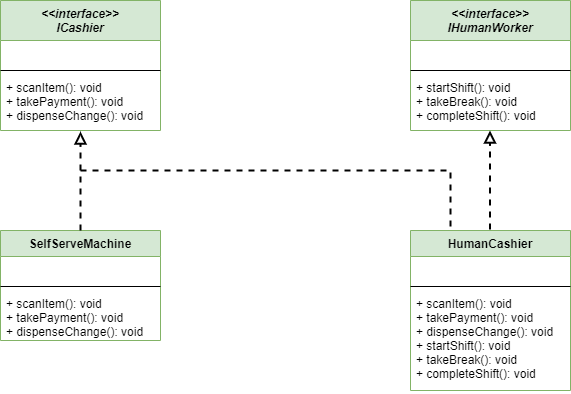

The diagram above was exported from draw.io. Its source (the exported page's mxGraphModel, read from the mxfile embedded in the PNG):
<mxGraphModel dx="1422" dy="794" grid="1" gridSize="10" guides="1" tooltips="1" connect="1" arrows="1" fold="1" page="1" pageScale="1" pageWidth="850" pageHeight="1100" math="0" shadow="0">
  <root>
    <mxCell id="0" />
    <mxCell id="1" parent="0" />
    <mxCell id="thi-7JYmhbStuKcXGJjv-1" value="&lt;&lt;interface&gt;&gt;&#10;ICashier" style="swimlane;fontStyle=3;align=center;verticalAlign=top;childLayout=stackLayout;horizontal=1;startSize=40;horizontalStack=0;resizeParent=1;resizeParentMax=0;resizeLast=0;collapsible=1;marginBottom=0;fillColor=#d5e8d4;strokeColor=#82b366;" vertex="1" parent="1">
      <mxGeometry x="110" y="90" width="160" height="130" as="geometry" />
    </mxCell>
    <mxCell id="thi-7JYmhbStuKcXGJjv-2" value=" " style="text;strokeColor=none;fillColor=none;align=left;verticalAlign=top;spacingLeft=4;spacingRight=4;overflow=hidden;rotatable=0;points=[[0,0.5],[1,0.5]];portConstraint=eastwest;" vertex="1" parent="thi-7JYmhbStuKcXGJjv-1">
      <mxGeometry y="40" width="160" height="26" as="geometry" />
    </mxCell>
    <mxCell id="thi-7JYmhbStuKcXGJjv-3" value="" style="line;strokeWidth=1;fillColor=none;align=left;verticalAlign=middle;spacingTop=-1;spacingLeft=3;spacingRight=3;rotatable=0;labelPosition=right;points=[];portConstraint=eastwest;" vertex="1" parent="thi-7JYmhbStuKcXGJjv-1">
      <mxGeometry y="66" width="160" height="8" as="geometry" />
    </mxCell>
    <mxCell id="thi-7JYmhbStuKcXGJjv-4" value="+ scanItem(): void&#10;+ takePayment(): void&#10;+ dispenseChange(): void" style="text;strokeColor=none;fillColor=none;align=left;verticalAlign=top;spacingLeft=4;spacingRight=4;overflow=hidden;rotatable=0;points=[[0,0.5],[1,0.5]];portConstraint=eastwest;" vertex="1" parent="thi-7JYmhbStuKcXGJjv-1">
      <mxGeometry y="74" width="160" height="56" as="geometry" />
    </mxCell>
    <mxCell id="thi-7JYmhbStuKcXGJjv-5" value="&lt;&lt;interface&gt;&gt;&#10;IHumanWorker" style="swimlane;fontStyle=3;align=center;verticalAlign=top;childLayout=stackLayout;horizontal=1;startSize=40;horizontalStack=0;resizeParent=1;resizeParentMax=0;resizeLast=0;collapsible=1;marginBottom=0;fillColor=#d5e8d4;strokeColor=#82b366;" vertex="1" parent="1">
      <mxGeometry x="520" y="90" width="160" height="130" as="geometry" />
    </mxCell>
    <mxCell id="thi-7JYmhbStuKcXGJjv-6" value=" " style="text;strokeColor=none;fillColor=none;align=left;verticalAlign=top;spacingLeft=4;spacingRight=4;overflow=hidden;rotatable=0;points=[[0,0.5],[1,0.5]];portConstraint=eastwest;" vertex="1" parent="thi-7JYmhbStuKcXGJjv-5">
      <mxGeometry y="40" width="160" height="26" as="geometry" />
    </mxCell>
    <mxCell id="thi-7JYmhbStuKcXGJjv-7" value="" style="line;strokeWidth=1;fillColor=none;align=left;verticalAlign=middle;spacingTop=-1;spacingLeft=3;spacingRight=3;rotatable=0;labelPosition=right;points=[];portConstraint=eastwest;" vertex="1" parent="thi-7JYmhbStuKcXGJjv-5">
      <mxGeometry y="66" width="160" height="8" as="geometry" />
    </mxCell>
    <mxCell id="thi-7JYmhbStuKcXGJjv-8" value="+ startShift(): void&#10;+ takeBreak(): void&#10;+ completeShift(): void" style="text;strokeColor=none;fillColor=none;align=left;verticalAlign=top;spacingLeft=4;spacingRight=4;overflow=hidden;rotatable=0;points=[[0,0.5],[1,0.5]];portConstraint=eastwest;" vertex="1" parent="thi-7JYmhbStuKcXGJjv-5">
      <mxGeometry y="74" width="160" height="56" as="geometry" />
    </mxCell>
    <mxCell id="thi-7JYmhbStuKcXGJjv-9" value="SelfServeMachine" style="swimlane;fontStyle=1;align=center;verticalAlign=top;childLayout=stackLayout;horizontal=1;startSize=26;horizontalStack=0;resizeParent=1;resizeParentMax=0;resizeLast=0;collapsible=1;marginBottom=0;fillColor=#d5e8d4;strokeColor=#82b366;" vertex="1" parent="1">
      <mxGeometry x="110" y="320" width="160" height="110" as="geometry" />
    </mxCell>
    <mxCell id="thi-7JYmhbStuKcXGJjv-10" value=" " style="text;strokeColor=none;fillColor=none;align=left;verticalAlign=top;spacingLeft=4;spacingRight=4;overflow=hidden;rotatable=0;points=[[0,0.5],[1,0.5]];portConstraint=eastwest;" vertex="1" parent="thi-7JYmhbStuKcXGJjv-9">
      <mxGeometry y="26" width="160" height="26" as="geometry" />
    </mxCell>
    <mxCell id="thi-7JYmhbStuKcXGJjv-11" value="" style="line;strokeWidth=1;fillColor=none;align=left;verticalAlign=middle;spacingTop=-1;spacingLeft=3;spacingRight=3;rotatable=0;labelPosition=right;points=[];portConstraint=eastwest;" vertex="1" parent="thi-7JYmhbStuKcXGJjv-9">
      <mxGeometry y="52" width="160" height="8" as="geometry" />
    </mxCell>
    <mxCell id="thi-7JYmhbStuKcXGJjv-12" value="+ scanItem(): void&#10;+ takePayment(): void&#10;+ dispenseChange(): void" style="text;strokeColor=none;fillColor=none;align=left;verticalAlign=top;spacingLeft=4;spacingRight=4;overflow=hidden;rotatable=0;points=[[0,0.5],[1,0.5]];portConstraint=eastwest;" vertex="1" parent="thi-7JYmhbStuKcXGJjv-9">
      <mxGeometry y="60" width="160" height="50" as="geometry" />
    </mxCell>
    <mxCell id="thi-7JYmhbStuKcXGJjv-13" value="HumanCashier" style="swimlane;fontStyle=1;align=center;verticalAlign=top;childLayout=stackLayout;horizontal=1;startSize=26;horizontalStack=0;resizeParent=1;resizeParentMax=0;resizeLast=0;collapsible=1;marginBottom=0;fillColor=#d5e8d4;strokeColor=#82b366;" vertex="1" parent="1">
      <mxGeometry x="520" y="320" width="160" height="160" as="geometry" />
    </mxCell>
    <mxCell id="thi-7JYmhbStuKcXGJjv-14" value=" " style="text;strokeColor=none;fillColor=none;align=left;verticalAlign=top;spacingLeft=4;spacingRight=4;overflow=hidden;rotatable=0;points=[[0,0.5],[1,0.5]];portConstraint=eastwest;" vertex="1" parent="thi-7JYmhbStuKcXGJjv-13">
      <mxGeometry y="26" width="160" height="26" as="geometry" />
    </mxCell>
    <mxCell id="thi-7JYmhbStuKcXGJjv-15" value="" style="line;strokeWidth=1;fillColor=none;align=left;verticalAlign=middle;spacingTop=-1;spacingLeft=3;spacingRight=3;rotatable=0;labelPosition=right;points=[];portConstraint=eastwest;" vertex="1" parent="thi-7JYmhbStuKcXGJjv-13">
      <mxGeometry y="52" width="160" height="8" as="geometry" />
    </mxCell>
    <mxCell id="thi-7JYmhbStuKcXGJjv-16" value="+ scanItem(): void&#10;+ takePayment(): void&#10;+ dispenseChange(): void&#10;+ startShift(): void&#10;+ takeBreak(): void&#10;+ completeShift(): void" style="text;strokeColor=none;fillColor=none;align=left;verticalAlign=top;spacingLeft=4;spacingRight=4;overflow=hidden;rotatable=0;points=[[0,0.5],[1,0.5]];portConstraint=eastwest;" vertex="1" parent="thi-7JYmhbStuKcXGJjv-13">
      <mxGeometry y="60" width="160" height="100" as="geometry" />
    </mxCell>
    <mxCell id="thi-7JYmhbStuKcXGJjv-17" value="" style="endArrow=block;dashed=1;html=1;strokeWidth=2;exitX=0.5;exitY=0;exitDx=0;exitDy=0;entryX=0.5;entryY=1.018;entryDx=0;entryDy=0;entryPerimeter=0;endFill=0;endSize=8;" edge="1" parent="1" source="thi-7JYmhbStuKcXGJjv-9" target="thi-7JYmhbStuKcXGJjv-4">
      <mxGeometry width="50" height="50" relative="1" as="geometry">
        <mxPoint x="340" y="320" as="sourcePoint" />
        <mxPoint x="390" y="270" as="targetPoint" />
      </mxGeometry>
    </mxCell>
    <mxCell id="thi-7JYmhbStuKcXGJjv-18" value="" style="endArrow=block;dashed=1;html=1;strokeWidth=2;exitX=0.5;exitY=0;exitDx=0;exitDy=0;entryX=0.5;entryY=1.018;entryDx=0;entryDy=0;entryPerimeter=0;endFill=0;endSize=8;" edge="1" parent="1">
      <mxGeometry width="50" height="50" relative="1" as="geometry">
        <mxPoint x="599.5" y="318.99" as="sourcePoint" />
        <mxPoint x="599.5" y="219.99800000000005" as="targetPoint" />
      </mxGeometry>
    </mxCell>
    <mxCell id="thi-7JYmhbStuKcXGJjv-19" value="" style="endArrow=none;dashed=1;html=1;endSize=8;strokeWidth=2;entryX=0.25;entryY=0;entryDx=0;entryDy=0;rounded=0;" edge="1" parent="1" target="thi-7JYmhbStuKcXGJjv-13">
      <mxGeometry width="50" height="50" relative="1" as="geometry">
        <mxPoint x="190" y="260" as="sourcePoint" />
        <mxPoint x="600" y="280" as="targetPoint" />
        <Array as="points">
          <mxPoint x="560" y="260" />
        </Array>
      </mxGeometry>
    </mxCell>
  </root>
</mxGraphModel>